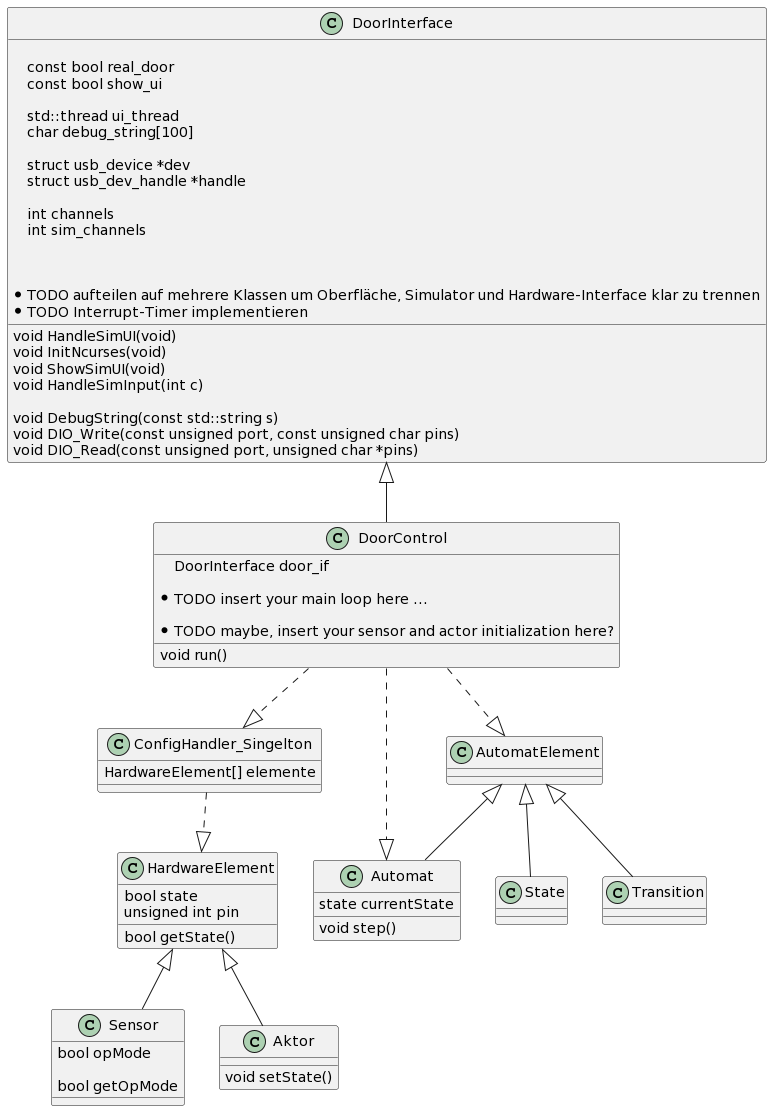

The diagram above was rendered by PlantUML. Its source (embedded in the PNG):
@startuml
class DoorInterface{

      
const bool real_door
const bool show_ui
	
std::thread ui_thread
char debug_string[100]
	
struct usb_device *dev
struct usb_dev_handle *handle
	
int channels
int sim_channels

void HandleSimUI(void)
void InitNcurses(void)
void ShowSimUI(void)
void HandleSimInput(int c)

void DebugString(const std::string s)
void DIO_Write(const unsigned port, const unsigned char pins)
void DIO_Read(const unsigned port, unsigned char *pins)

 * TODO aufteilen auf mehrere Klassen um Oberfläche, Simulator und Hardware-Interface klar zu trennen
 * TODO Interrupt-Timer implementieren

}

class DoorControl {

DoorInterface door_if
  
void run()
*TODO insert your main loop here ...

*TODO maybe, insert your sensor and actor initialization here?

}
 class ConfigHandler_Singelton {

HardwareElement[] elemente


}

class HardwareElement{

bool state
unsigned int pin

bool getState()


}

class Sensor {

bool opMode

bool getOpMode

}

class Aktor{

void setState()

}


class Automat {

state currentState

void step()


}

class AutomatElement{

}

class State{

}

class Transition{

}


DoorInterface <|-- DoorControl
AutomatElement <|-- Automat
AutomatElement <|-- State
AutomatElement <|-- Transition
HardwareElement <|-- Sensor
HardwareElement <|-- Aktor

DoorControl ..|> Automat
DoorControl ..|> AutomatElement
DoorControl ..|> ConfigHandler_Singelton
ConfigHandler_Singelton ..|> HardwareElement
@enduml